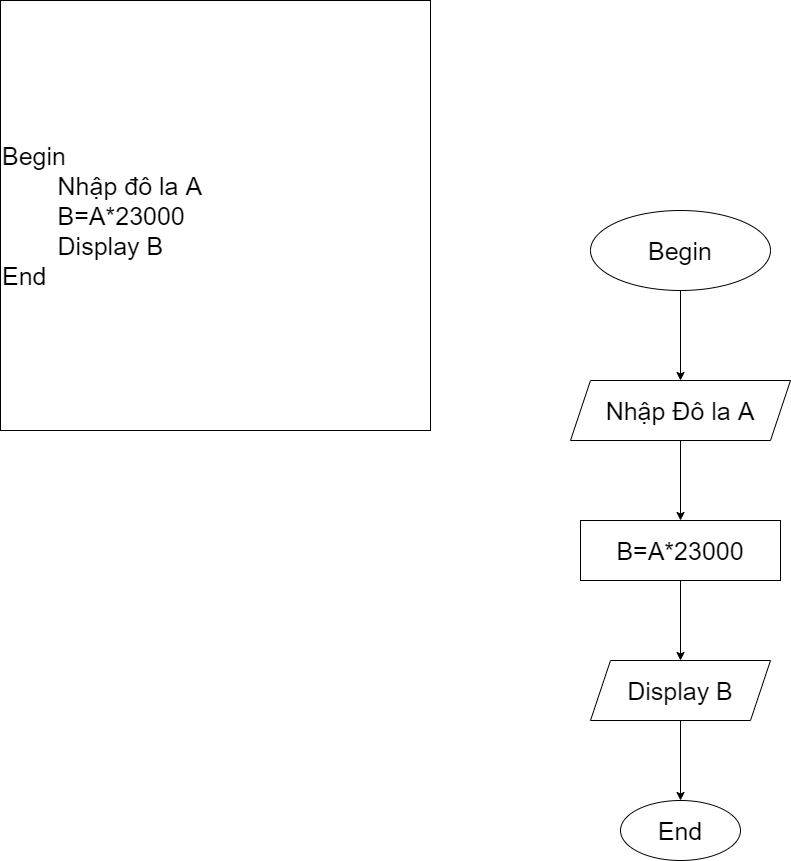

The diagram above was exported from draw.io. Its source (the exported page's mxGraphModel, read from the mxfile embedded in the PNG):
<mxGraphModel dx="1865" dy="579" grid="1" gridSize="10" guides="1" tooltips="1" connect="1" arrows="1" fold="1" page="1" pageScale="1" pageWidth="827" pageHeight="1169" math="0" shadow="0">
  <root>
    <mxCell id="0" />
    <mxCell id="1" parent="0" />
    <mxCell id="xZSVxdyK90h3iGFZmUon-1" value="Begin&lt;br&gt;&lt;span style=&quot;white-space: pre;&quot;&gt;&#09;&lt;/span&gt;Nhập đô la A&lt;br&gt;&lt;span style=&quot;white-space: pre;&quot;&gt;&#09;&lt;/span&gt;B=A*23000&lt;br&gt;&lt;span style=&quot;white-space: pre;&quot;&gt;&#09;&lt;/span&gt;Display B&lt;br&gt;End" style="whiteSpace=wrap;html=1;aspect=fixed;fontSize=25;align=left;" vertex="1" parent="1">
      <mxGeometry x="-100" y="20" width="430" height="430" as="geometry" />
    </mxCell>
    <mxCell id="xZSVxdyK90h3iGFZmUon-4" value="" style="edgeStyle=orthogonalEdgeStyle;rounded=0;orthogonalLoop=1;jettySize=auto;html=1;fontSize=25;" edge="1" parent="1" source="xZSVxdyK90h3iGFZmUon-2" target="xZSVxdyK90h3iGFZmUon-3">
      <mxGeometry relative="1" as="geometry" />
    </mxCell>
    <mxCell id="xZSVxdyK90h3iGFZmUon-2" value="Begin" style="ellipse;whiteSpace=wrap;html=1;fontSize=25;" vertex="1" parent="1">
      <mxGeometry x="490" y="230" width="180" height="80" as="geometry" />
    </mxCell>
    <mxCell id="xZSVxdyK90h3iGFZmUon-6" value="" style="edgeStyle=orthogonalEdgeStyle;rounded=0;orthogonalLoop=1;jettySize=auto;html=1;fontSize=25;" edge="1" parent="1" source="xZSVxdyK90h3iGFZmUon-3" target="xZSVxdyK90h3iGFZmUon-5">
      <mxGeometry relative="1" as="geometry" />
    </mxCell>
    <mxCell id="xZSVxdyK90h3iGFZmUon-3" value="Nhập Đô la A" style="shape=parallelogram;perimeter=parallelogramPerimeter;whiteSpace=wrap;html=1;fixedSize=1;fontSize=25;" vertex="1" parent="1">
      <mxGeometry x="470" y="400" width="220" height="60" as="geometry" />
    </mxCell>
    <mxCell id="xZSVxdyK90h3iGFZmUon-8" value="" style="edgeStyle=orthogonalEdgeStyle;rounded=0;orthogonalLoop=1;jettySize=auto;html=1;fontSize=25;" edge="1" parent="1" source="xZSVxdyK90h3iGFZmUon-5" target="xZSVxdyK90h3iGFZmUon-7">
      <mxGeometry relative="1" as="geometry" />
    </mxCell>
    <mxCell id="xZSVxdyK90h3iGFZmUon-5" value="B=A*23000" style="whiteSpace=wrap;html=1;fontSize=25;" vertex="1" parent="1">
      <mxGeometry x="480" y="540" width="200" height="60" as="geometry" />
    </mxCell>
    <mxCell id="xZSVxdyK90h3iGFZmUon-10" value="" style="edgeStyle=orthogonalEdgeStyle;rounded=0;orthogonalLoop=1;jettySize=auto;html=1;fontSize=25;" edge="1" parent="1" source="xZSVxdyK90h3iGFZmUon-7" target="xZSVxdyK90h3iGFZmUon-9">
      <mxGeometry relative="1" as="geometry" />
    </mxCell>
    <mxCell id="xZSVxdyK90h3iGFZmUon-7" value="Display B" style="shape=parallelogram;perimeter=parallelogramPerimeter;whiteSpace=wrap;html=1;fixedSize=1;fontSize=25;" vertex="1" parent="1">
      <mxGeometry x="490" y="680" width="180" height="60" as="geometry" />
    </mxCell>
    <mxCell id="xZSVxdyK90h3iGFZmUon-9" value="End" style="ellipse;whiteSpace=wrap;html=1;fontSize=25;" vertex="1" parent="1">
      <mxGeometry x="520" y="820" width="120" height="60" as="geometry" />
    </mxCell>
  </root>
</mxGraphModel>